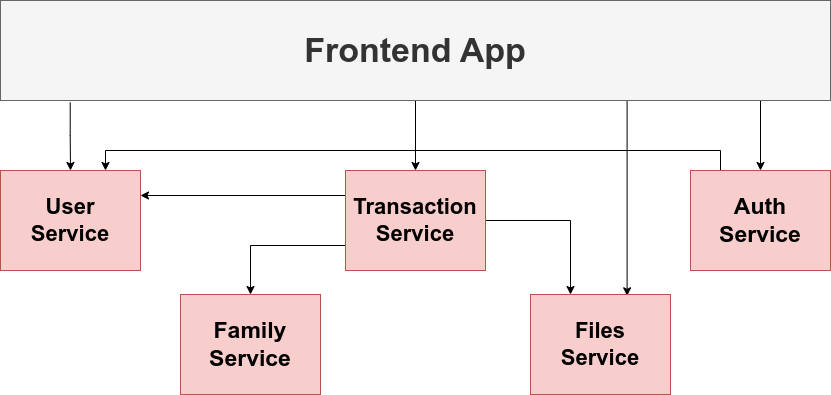

The diagram above was exported from draw.io. Its source (the exported page's mxGraphModel, read from the mxfile embedded in the PNG):
<mxGraphModel dx="1647" dy="847" grid="1" gridSize="10" guides="1" tooltips="1" connect="1" arrows="1" fold="1" page="1" pageScale="1" pageWidth="1169" pageHeight="827" math="0" shadow="0">
  <root>
    <mxCell id="0" />
    <mxCell id="1" parent="0" />
    <mxCell id="3NVShkEdNrpfHnV2o823-6" style="edgeStyle=orthogonalEdgeStyle;rounded=0;orthogonalLoop=1;jettySize=auto;html=1;" parent="1" source="by36JvRxchDd-5zwyDau-6" target="by36JvRxchDd-5zwyDau-15" edge="1">
      <mxGeometry relative="1" as="geometry" />
    </mxCell>
    <mxCell id="3NVShkEdNrpfHnV2o823-7" style="edgeStyle=orthogonalEdgeStyle;rounded=0;orthogonalLoop=1;jettySize=auto;html=1;" parent="1" target="by36JvRxchDd-5zwyDau-29" edge="1">
      <mxGeometry relative="1" as="geometry">
        <mxPoint x="900" y="160" as="sourcePoint" />
      </mxGeometry>
    </mxCell>
    <mxCell id="3NVShkEdNrpfHnV2o823-11" style="edgeStyle=orthogonalEdgeStyle;rounded=0;orthogonalLoop=1;jettySize=auto;html=1;exitX=0.75;exitY=1;exitDx=0;exitDy=0;entryX=0.69;entryY=0.013;entryDx=0;entryDy=0;entryPerimeter=0;" parent="1" source="by36JvRxchDd-5zwyDau-6" target="by36JvRxchDd-5zwyDau-35" edge="1">
      <mxGeometry relative="1" as="geometry">
        <mxPoint x="763" y="370" as="targetPoint" />
        <Array as="points">
          <mxPoint x="767" y="170" />
        </Array>
      </mxGeometry>
    </mxCell>
    <mxCell id="3NVShkEdNrpfHnV2o823-12" style="edgeStyle=orthogonalEdgeStyle;rounded=0;orthogonalLoop=1;jettySize=auto;html=1;exitX=0.084;exitY=1.02;exitDx=0;exitDy=0;entryX=0.5;entryY=0;entryDx=0;entryDy=0;exitPerimeter=0;" parent="1" source="by36JvRxchDd-5zwyDau-6" target="by36JvRxchDd-5zwyDau-9" edge="1">
      <mxGeometry relative="1" as="geometry" />
    </mxCell>
    <mxCell id="by36JvRxchDd-5zwyDau-6" value="&lt;font style=&quot;font-size: 34px;&quot;&gt;&lt;b&gt;Frontend App&lt;/b&gt;&lt;/font&gt;" style="rounded=0;whiteSpace=wrap;html=1;fillColor=#f5f5f5;strokeColor=#666666;fontColor=#333333;" parent="1" vertex="1">
      <mxGeometry x="140" y="70" width="830" height="100" as="geometry" />
    </mxCell>
    <mxCell id="by36JvRxchDd-5zwyDau-23" value="&lt;font style=&quot;font-size: 23px;&quot;&gt;&lt;b&gt;Family &lt;br&gt;Service&lt;/b&gt;&lt;/font&gt;" style="rounded=0;whiteSpace=wrap;html=1;fillColor=#f8cecc;strokeColor=#b85450;" parent="1" vertex="1">
      <mxGeometry x="320" y="364" width="140" height="100" as="geometry" />
    </mxCell>
    <mxCell id="3NVShkEdNrpfHnV2o823-13" style="edgeStyle=orthogonalEdgeStyle;rounded=0;orthogonalLoop=1;jettySize=auto;html=1;entryX=0.75;entryY=0;entryDx=0;entryDy=0;" parent="1" source="by36JvRxchDd-5zwyDau-29" target="by36JvRxchDd-5zwyDau-9" edge="1">
      <mxGeometry relative="1" as="geometry">
        <Array as="points">
          <mxPoint x="860" y="220" />
          <mxPoint x="245" y="220" />
        </Array>
      </mxGeometry>
    </mxCell>
    <mxCell id="by36JvRxchDd-5zwyDau-29" value="&lt;b style=&quot;font-size: 23px;&quot;&gt;Auth &lt;br&gt;Service&lt;/b&gt;" style="rounded=0;whiteSpace=wrap;html=1;fillColor=#f8cecc;strokeColor=#b85450;" parent="1" vertex="1">
      <mxGeometry x="830" y="240" width="140" height="100" as="geometry" />
    </mxCell>
    <mxCell id="3NVShkEdNrpfHnV2o823-1" style="edgeStyle=orthogonalEdgeStyle;rounded=0;orthogonalLoop=1;jettySize=auto;html=1;" parent="1" source="by36JvRxchDd-5zwyDau-15" target="by36JvRxchDd-5zwyDau-35" edge="1">
      <mxGeometry relative="1" as="geometry">
        <Array as="points">
          <mxPoint x="710" y="290" />
        </Array>
      </mxGeometry>
    </mxCell>
    <mxCell id="3NVShkEdNrpfHnV2o823-3" style="edgeStyle=orthogonalEdgeStyle;rounded=0;orthogonalLoop=1;jettySize=auto;html=1;exitX=0;exitY=0.75;exitDx=0;exitDy=0;" parent="1" source="by36JvRxchDd-5zwyDau-15" target="by36JvRxchDd-5zwyDau-23" edge="1">
      <mxGeometry relative="1" as="geometry" />
    </mxCell>
    <mxCell id="3NVShkEdNrpfHnV2o823-4" style="edgeStyle=orthogonalEdgeStyle;rounded=0;orthogonalLoop=1;jettySize=auto;html=1;exitX=0;exitY=0.25;exitDx=0;exitDy=0;entryX=1;entryY=0.25;entryDx=0;entryDy=0;" parent="1" source="by36JvRxchDd-5zwyDau-15" target="by36JvRxchDd-5zwyDau-9" edge="1">
      <mxGeometry relative="1" as="geometry" />
    </mxCell>
    <mxCell id="by36JvRxchDd-5zwyDau-15" value="&lt;font style=&quot;font-size: 22px;&quot;&gt;&lt;b&gt;Transaction &lt;br&gt;Service&lt;/b&gt;&lt;/font&gt;" style="rounded=0;whiteSpace=wrap;html=1;fillColor=#f8cecc;strokeColor=#b85450;" parent="1" vertex="1">
      <mxGeometry x="485" y="240" width="140" height="100" as="geometry" />
    </mxCell>
    <mxCell id="by36JvRxchDd-5zwyDau-9" value="&lt;font style=&quot;font-size: 22px;&quot;&gt;&lt;b&gt;User &lt;br&gt;Service&lt;/b&gt;&lt;/font&gt;" style="rounded=0;whiteSpace=wrap;html=1;fillColor=#f8cecc;strokeColor=#b85450;" parent="1" vertex="1">
      <mxGeometry x="140" y="240" width="140" height="100" as="geometry" />
    </mxCell>
    <mxCell id="by36JvRxchDd-5zwyDau-35" value="&lt;font style=&quot;font-size: 22px;&quot;&gt;&lt;b&gt;Files &lt;br&gt;Service&lt;/b&gt;&lt;/font&gt;" style="rounded=0;whiteSpace=wrap;html=1;fillColor=#f8cecc;strokeColor=#b85450;" parent="1" vertex="1">
      <mxGeometry x="670" y="364" width="140" height="100" as="geometry" />
    </mxCell>
  </root>
</mxGraphModel>